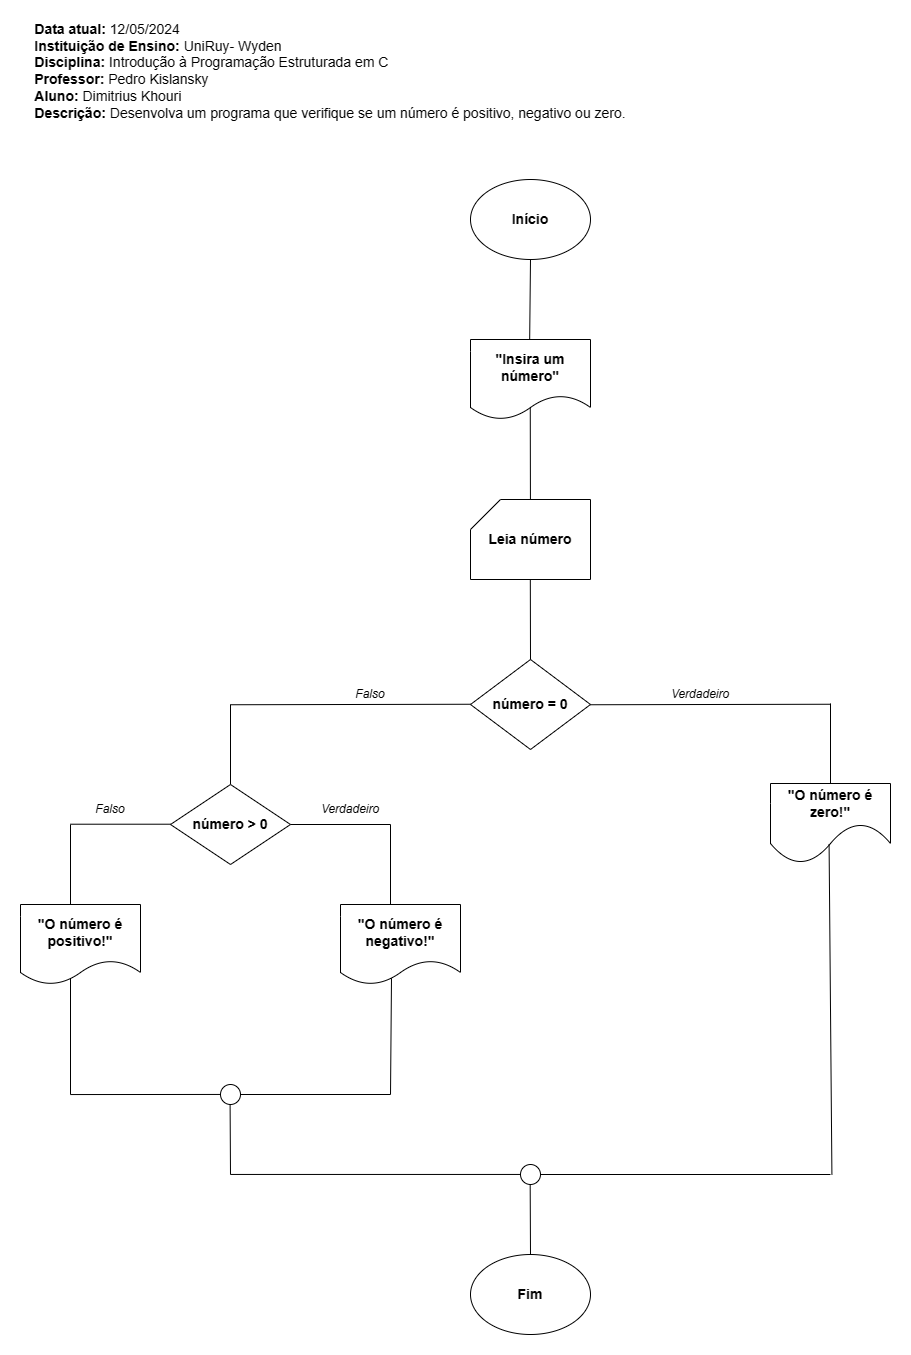

The diagram above was exported from draw.io. Its source (the exported page's mxGraphModel, read from the mxfile embedded in the PNG):
<mxGraphModel dx="3790" dy="1157" grid="1" gridSize="10" guides="1" tooltips="1" connect="1" arrows="1" fold="1" page="1" pageScale="1" pageWidth="827" pageHeight="1169" math="0" shadow="0">
  <root>
    <mxCell id="0" />
    <mxCell id="1" parent="0" />
    <mxCell id="Gt4fIkazbYZAVVANYJmZ-1" value="&lt;div style=&quot;font-size: 14px;&quot; align=&quot;justify&quot;&gt;&lt;font style=&quot;font-size: 14px;&quot;&gt;&lt;span style=&quot;font-size: 14px;&quot;&gt;&lt;div style=&quot;&quot; align=&quot;justify&quot;&gt;&lt;b&gt;Data atual:&lt;/b&gt; 12/05/2024&lt;b&gt;&amp;nbsp; &amp;nbsp; &amp;nbsp; &amp;nbsp; &amp;nbsp; &amp;nbsp; &amp;nbsp; &amp;nbsp; &amp;nbsp; &amp;nbsp; &amp;nbsp; &amp;nbsp; &amp;nbsp; &amp;nbsp; &amp;nbsp; &amp;nbsp; &amp;nbsp; &amp;nbsp;&lt;/b&gt;&lt;br&gt;&lt;/div&gt;&lt;b&gt;Instituição de Ensino:&lt;/b&gt;&lt;/span&gt; UniRuy- Wyden&lt;/font&gt;&lt;/div&gt;&lt;div style=&quot;font-size: 14px;&quot;&gt;&lt;div style=&quot;font-size: 14px;&quot; align=&quot;justify&quot;&gt;&lt;font style=&quot;font-size: 14px;&quot;&gt;&lt;b style=&quot;font-size: 14px;&quot;&gt;Disciplina:&lt;/b&gt; Introdução à Programação Estruturada em C&lt;/font&gt;&lt;/div&gt;&lt;div style=&quot;font-size: 14px;&quot; align=&quot;justify&quot;&gt;&lt;font style=&quot;font-size: 14px;&quot;&gt;&lt;span style=&quot;font-size: 14px;&quot;&gt;&lt;span style=&quot;font-size: 14px;&quot; dir=&quot;ltr&quot; class=&quot;ui-provider lh li lj lk ll lm ln lo lp lq lr ls lt lu lv lw lx ly lz ma mb mc md me mf mg mh mi mj mk ml mm mn mo mp&quot;&gt;&lt;b style=&quot;font-size: 14px;&quot;&gt;Professor:&lt;/b&gt; &lt;/span&gt;&lt;/span&gt;&lt;span style=&quot;font-size: 14px;&quot; class=&quot;ui-provider&quot;&gt;Pedro Kislansky&lt;/span&gt;&lt;/font&gt;&lt;/div&gt;&lt;div style=&quot;font-size: 14px;&quot; align=&quot;justify&quot;&gt;&lt;font style=&quot;font-size: 14px;&quot;&gt;&lt;span style=&quot;font-size: 14px;&quot; class=&quot;ui-provider&quot;&gt;&lt;b&gt;Aluno:&lt;/b&gt; Dimitrius Khouri&lt;br&gt;&lt;/span&gt;&lt;/font&gt;&lt;/div&gt;&lt;div style=&quot;font-size: 14px;&quot; align=&quot;justify&quot;&gt;&lt;font style=&quot;font-size: 14px;&quot;&gt;&lt;span style=&quot;font-size: 14px;&quot; class=&quot;ui-provider&quot;&gt;&lt;b&gt;Descrição:&lt;/b&gt; Desenvolva um programa que verifique se um número é positivo, negativo ou zero.&lt;/span&gt;&lt;/font&gt;&lt;/div&gt;&lt;font style=&quot;font-size: 14px;&quot;&gt;&lt;br style=&quot;font-size: 14px;&quot;&gt;&lt;/font&gt;&lt;/div&gt;" style="text;html=1;align=center;verticalAlign=middle;whiteSpace=wrap;rounded=0;fontSize=14;" parent="1" vertex="1">
      <mxGeometry x="-130" y="60" width="620" height="80" as="geometry" />
    </mxCell>
    <mxCell id="Gt4fIkazbYZAVVANYJmZ-7" value="&lt;span style=&quot;font-size: 14px;&quot;&gt;Início&lt;/span&gt;" style="ellipse;whiteSpace=wrap;html=1;fontSize=14;fontStyle=1" parent="1" vertex="1">
      <mxGeometry x="320" y="200" width="120" height="80" as="geometry" />
    </mxCell>
    <mxCell id="Gt4fIkazbYZAVVANYJmZ-12" value="&lt;span style=&quot;font-size: 14px;&quot;&gt;&quot;Insira um número&quot;&lt;/span&gt;" style="shape=document;whiteSpace=wrap;html=1;boundedLbl=1;fontSize=14;fontStyle=1" parent="1" vertex="1">
      <mxGeometry x="320" y="360" width="120" height="80" as="geometry" />
    </mxCell>
    <mxCell id="Gt4fIkazbYZAVVANYJmZ-14" value="&lt;b style=&quot;font-size: 14px;&quot;&gt;número = 0&lt;/b&gt;" style="rhombus;whiteSpace=wrap;html=1;fontSize=14;" parent="1" vertex="1">
      <mxGeometry x="320" y="680" width="120" height="90" as="geometry" />
    </mxCell>
    <mxCell id="Gt4fIkazbYZAVVANYJmZ-16" value="" style="endArrow=none;html=1;rounded=0;" parent="1" edge="1">
      <mxGeometry width="50" height="50" relative="1" as="geometry">
        <mxPoint x="80" y="725.25" as="sourcePoint" />
        <mxPoint x="320" y="724.75" as="targetPoint" />
      </mxGeometry>
    </mxCell>
    <mxCell id="Gt4fIkazbYZAVVANYJmZ-17" value="" style="endArrow=none;html=1;rounded=0;" parent="1" edge="1">
      <mxGeometry width="50" height="50" relative="1" as="geometry">
        <mxPoint x="80" y="805" as="sourcePoint" />
        <mxPoint x="80" y="725" as="targetPoint" />
      </mxGeometry>
    </mxCell>
    <mxCell id="Gt4fIkazbYZAVVANYJmZ-18" value="&lt;b style=&quot;font-size: 14px;&quot;&gt;&quot;O número é negativo!&quot;&lt;/b&gt;" style="shape=document;whiteSpace=wrap;html=1;boundedLbl=1;fontSize=14;" parent="1" vertex="1">
      <mxGeometry x="190" y="925" width="120" height="80" as="geometry" />
    </mxCell>
    <mxCell id="Gt4fIkazbYZAVVANYJmZ-19" value="&lt;span style=&quot;font-size: 14px;&quot;&gt;&quot;O número é zero!&quot;&lt;/span&gt;" style="shape=document;whiteSpace=wrap;html=1;boundedLbl=1;fontStyle=1;fontSize=14;size=0.5;" parent="1" vertex="1">
      <mxGeometry x="620" y="804" width="120" height="80" as="geometry" />
    </mxCell>
    <mxCell id="Gt4fIkazbYZAVVANYJmZ-21" value="" style="endArrow=none;html=1;rounded=0;" parent="1" edge="1">
      <mxGeometry width="50" height="50" relative="1" as="geometry">
        <mxPoint x="680" y="804" as="sourcePoint" />
        <mxPoint x="680" y="724" as="targetPoint" />
      </mxGeometry>
    </mxCell>
    <mxCell id="Gt4fIkazbYZAVVANYJmZ-22" value="Verdadeiro" style="text;html=1;align=center;verticalAlign=middle;whiteSpace=wrap;rounded=0;fontStyle=2" parent="1" vertex="1">
      <mxGeometry x="520" y="700" width="60" height="30" as="geometry" />
    </mxCell>
    <mxCell id="Gt4fIkazbYZAVVANYJmZ-23" value="Falso" style="text;html=1;align=center;verticalAlign=middle;whiteSpace=wrap;rounded=0;fontStyle=2" parent="1" vertex="1">
      <mxGeometry x="190" y="700" width="60" height="30" as="geometry" />
    </mxCell>
    <mxCell id="Gt4fIkazbYZAVVANYJmZ-26" value="&lt;span style=&quot;font-size: 14px;&quot;&gt;Fim&lt;/span&gt;" style="ellipse;whiteSpace=wrap;html=1;fontStyle=1;fontSize=14;" parent="1" vertex="1">
      <mxGeometry x="320" y="1275" width="120" height="80" as="geometry" />
    </mxCell>
    <mxCell id="Gt4fIkazbYZAVVANYJmZ-28" value="" style="endArrow=none;html=1;rounded=0;entryX=0.453;entryY=0.897;entryDx=0;entryDy=0;entryPerimeter=0;" parent="1" edge="1">
      <mxGeometry width="50" height="50" relative="1" as="geometry">
        <mxPoint x="681.41" y="1195" as="sourcePoint" />
        <mxPoint x="678.5900000000001" y="865" as="targetPoint" />
      </mxGeometry>
    </mxCell>
    <mxCell id="Gt4fIkazbYZAVVANYJmZ-30" value="" style="endArrow=none;html=1;rounded=0;entryX=0.425;entryY=0.921;entryDx=0;entryDy=0;entryPerimeter=0;" parent="1" target="Gt4fIkazbYZAVVANYJmZ-18" edge="1">
      <mxGeometry width="50" height="50" relative="1" as="geometry">
        <mxPoint x="240" y="1115" as="sourcePoint" />
        <mxPoint x="517" y="895" as="targetPoint" />
      </mxGeometry>
    </mxCell>
    <mxCell id="Gt4fIkazbYZAVVANYJmZ-31" value="" style="endArrow=none;html=1;rounded=0;entryX=0.5;entryY=1;entryDx=0;entryDy=0;" parent="1" edge="1">
      <mxGeometry width="50" height="50" relative="1" as="geometry">
        <mxPoint x="380" y="680" as="sourcePoint" />
        <mxPoint x="379.82" y="600" as="targetPoint" />
      </mxGeometry>
    </mxCell>
    <mxCell id="Gt4fIkazbYZAVVANYJmZ-32" value="" style="endArrow=none;html=1;rounded=0;entryX=0.498;entryY=0.856;entryDx=0;entryDy=0;entryPerimeter=0;" parent="1" target="Gt4fIkazbYZAVVANYJmZ-12" edge="1">
      <mxGeometry width="50" height="50" relative="1" as="geometry">
        <mxPoint x="379.92700729927014" y="520" as="sourcePoint" />
        <mxPoint x="380" y="430" as="targetPoint" />
      </mxGeometry>
    </mxCell>
    <mxCell id="Gt4fIkazbYZAVVANYJmZ-33" value="" style="endArrow=none;html=1;rounded=0;exitX=0.493;exitY=0.006;exitDx=0;exitDy=0;exitPerimeter=0;" parent="1" source="Gt4fIkazbYZAVVANYJmZ-12" target="Gt4fIkazbYZAVVANYJmZ-7" edge="1">
      <mxGeometry width="50" height="50" relative="1" as="geometry">
        <mxPoint x="410" y="340" as="sourcePoint" />
        <mxPoint x="460" y="290" as="targetPoint" />
      </mxGeometry>
    </mxCell>
    <mxCell id="Gt4fIkazbYZAVVANYJmZ-34" value="Leia número" style="shape=card;whiteSpace=wrap;html=1;fontSize=14;fontStyle=1" parent="1" vertex="1">
      <mxGeometry x="320" y="520" width="120" height="80" as="geometry" />
    </mxCell>
    <mxCell id="EPjPyU5VHD2dzyMvCraJ-1" value="&lt;b style=&quot;font-size: 14px;&quot;&gt;número &amp;gt; 0&lt;/b&gt;" style="rhombus;whiteSpace=wrap;html=1;fontSize=14;" parent="1" vertex="1">
      <mxGeometry x="20" y="805" width="120" height="80" as="geometry" />
    </mxCell>
    <mxCell id="EPjPyU5VHD2dzyMvCraJ-3" value="" style="endArrow=none;html=1;rounded=0;" parent="1" edge="1">
      <mxGeometry width="50" height="50" relative="1" as="geometry">
        <mxPoint x="140" y="845" as="sourcePoint" />
        <mxPoint x="240" y="845" as="targetPoint" />
      </mxGeometry>
    </mxCell>
    <mxCell id="EPjPyU5VHD2dzyMvCraJ-4" value="" style="endArrow=none;html=1;rounded=0;" parent="1" edge="1">
      <mxGeometry width="50" height="50" relative="1" as="geometry">
        <mxPoint x="240" y="925" as="sourcePoint" />
        <mxPoint x="240" y="845" as="targetPoint" />
      </mxGeometry>
    </mxCell>
    <mxCell id="EPjPyU5VHD2dzyMvCraJ-5" value="" style="endArrow=none;html=1;rounded=0;" parent="1" edge="1">
      <mxGeometry width="50" height="50" relative="1" as="geometry">
        <mxPoint x="-80" y="844.71" as="sourcePoint" />
        <mxPoint x="20" y="844.71" as="targetPoint" />
      </mxGeometry>
    </mxCell>
    <mxCell id="EPjPyU5VHD2dzyMvCraJ-6" value="" style="endArrow=none;html=1;rounded=0;" parent="1" edge="1">
      <mxGeometry width="50" height="50" relative="1" as="geometry">
        <mxPoint x="-80" y="925" as="sourcePoint" />
        <mxPoint x="-80" y="845" as="targetPoint" />
      </mxGeometry>
    </mxCell>
    <mxCell id="EPjPyU5VHD2dzyMvCraJ-7" value="&lt;b style=&quot;font-size: 14px;&quot;&gt;&quot;O número é positivo!&quot;&lt;/b&gt;" style="shape=document;whiteSpace=wrap;html=1;boundedLbl=1;fontSize=14;" parent="1" vertex="1">
      <mxGeometry x="-130" y="925" width="120" height="80" as="geometry" />
    </mxCell>
    <mxCell id="EPjPyU5VHD2dzyMvCraJ-8" value="" style="endArrow=none;html=1;rounded=0;exitX=1;exitY=0.5;exitDx=0;exitDy=0;" parent="1" source="EPjPyU5VHD2dzyMvCraJ-10" edge="1">
      <mxGeometry width="50" height="50" relative="1" as="geometry">
        <mxPoint x="430" y="1194.79" as="sourcePoint" />
        <mxPoint x="680" y="1194" as="targetPoint" />
        <Array as="points">
          <mxPoint x="680" y="1195" />
        </Array>
      </mxGeometry>
    </mxCell>
    <mxCell id="EPjPyU5VHD2dzyMvCraJ-9" value="" style="endArrow=none;html=1;rounded=0;" parent="1" edge="1">
      <mxGeometry width="50" height="50" relative="1" as="geometry">
        <mxPoint x="440" y="725.25" as="sourcePoint" />
        <mxPoint x="680" y="724.75" as="targetPoint" />
      </mxGeometry>
    </mxCell>
    <mxCell id="EPjPyU5VHD2dzyMvCraJ-10" value="" style="ellipse;whiteSpace=wrap;html=1;fontStyle=1;fontSize=14;" parent="1" vertex="1">
      <mxGeometry x="370" y="1185" width="20" height="20" as="geometry" />
    </mxCell>
    <mxCell id="EPjPyU5VHD2dzyMvCraJ-11" value="" style="endArrow=none;html=1;rounded=0;" parent="1" source="EPjPyU5VHD2dzyMvCraJ-13" edge="1">
      <mxGeometry width="50" height="50" relative="1" as="geometry">
        <mxPoint x="80" y="1115" as="sourcePoint" />
        <mxPoint x="240" y="1115" as="targetPoint" />
      </mxGeometry>
    </mxCell>
    <mxCell id="EPjPyU5VHD2dzyMvCraJ-12" value="" style="endArrow=none;html=1;rounded=0;entryX=0.425;entryY=0.921;entryDx=0;entryDy=0;entryPerimeter=0;" parent="1" edge="1">
      <mxGeometry width="50" height="50" relative="1" as="geometry">
        <mxPoint x="-80" y="1115" as="sourcePoint" />
        <mxPoint x="-80" y="999" as="targetPoint" />
      </mxGeometry>
    </mxCell>
    <mxCell id="EPjPyU5VHD2dzyMvCraJ-15" value="" style="endArrow=none;html=1;rounded=0;" parent="1" edge="1">
      <mxGeometry width="50" height="50" relative="1" as="geometry">
        <mxPoint x="-80" y="1115.05" as="sourcePoint" />
        <mxPoint x="70" y="1114.9499999999998" as="targetPoint" />
      </mxGeometry>
    </mxCell>
    <mxCell id="EPjPyU5VHD2dzyMvCraJ-16" value="" style="endArrow=none;html=1;rounded=0;" parent="1" target="EPjPyU5VHD2dzyMvCraJ-13" edge="1">
      <mxGeometry width="50" height="50" relative="1" as="geometry">
        <mxPoint x="80" y="1115" as="sourcePoint" />
        <mxPoint x="240" y="1114.5" as="targetPoint" />
      </mxGeometry>
    </mxCell>
    <mxCell id="EPjPyU5VHD2dzyMvCraJ-13" value="" style="ellipse;whiteSpace=wrap;html=1;fontStyle=1;fontSize=14;" parent="1" vertex="1">
      <mxGeometry x="70" y="1105" width="20" height="20" as="geometry" />
    </mxCell>
    <mxCell id="EPjPyU5VHD2dzyMvCraJ-17" value="" style="endArrow=none;html=1;rounded=0;entryX=0.425;entryY=0.921;entryDx=0;entryDy=0;entryPerimeter=0;" parent="1" edge="1">
      <mxGeometry width="50" height="50" relative="1" as="geometry">
        <mxPoint x="80" y="1195" as="sourcePoint" />
        <mxPoint x="79.6" y="1125" as="targetPoint" />
      </mxGeometry>
    </mxCell>
    <mxCell id="EPjPyU5VHD2dzyMvCraJ-18" value="" style="endArrow=none;html=1;rounded=0;entryX=0;entryY=0.5;entryDx=0;entryDy=0;" parent="1" edge="1">
      <mxGeometry width="50" height="50" relative="1" as="geometry">
        <mxPoint x="80" y="1194.95" as="sourcePoint" />
        <mxPoint x="369.9999999999957" y="1194.95" as="targetPoint" />
      </mxGeometry>
    </mxCell>
    <mxCell id="EPjPyU5VHD2dzyMvCraJ-19" value="" style="endArrow=none;html=1;rounded=0;" parent="1" edge="1">
      <mxGeometry width="50" height="50" relative="1" as="geometry">
        <mxPoint x="380" y="1275" as="sourcePoint" />
        <mxPoint x="379.68" y="1205" as="targetPoint" />
      </mxGeometry>
    </mxCell>
    <mxCell id="nmcdndjvc7kljaqd_the-1" value="Falso" style="text;html=1;align=center;verticalAlign=middle;whiteSpace=wrap;rounded=0;fontStyle=2" vertex="1" parent="1">
      <mxGeometry x="-70" y="815" width="60" height="30" as="geometry" />
    </mxCell>
    <mxCell id="nmcdndjvc7kljaqd_the-2" value="Verdadeiro" style="text;html=1;align=center;verticalAlign=middle;whiteSpace=wrap;rounded=0;fontStyle=2" vertex="1" parent="1">
      <mxGeometry x="170" y="815" width="60" height="30" as="geometry" />
    </mxCell>
  </root>
</mxGraphModel>